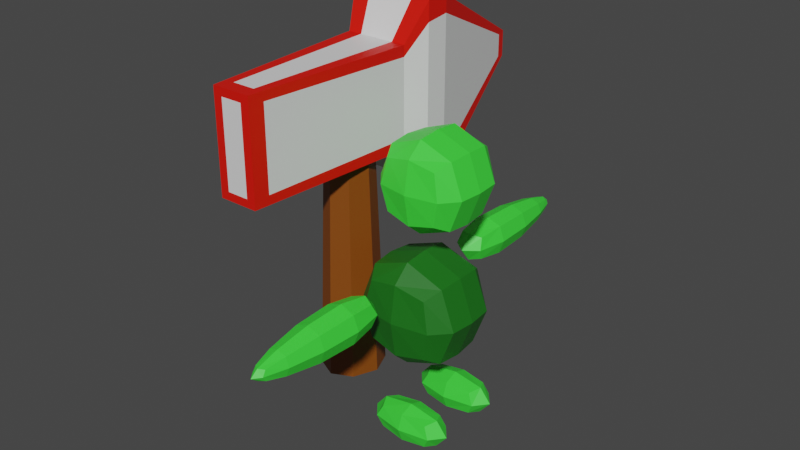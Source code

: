 # Source: Direction.blend  (saved by Blender 2.91.10; exported with 4.5.12 LTS)
import bpy
from mathutils import Matrix  # noqa: F401  (used for matrix-valued properties, if any)

bpy.ops.wm.read_factory_settings(use_empty=True)
scene = bpy.context.scene
scene.name = 'Scene'

# ---- collections
col_collection = bpy.data.collections.new('Collection'); scene.collection.children.link(col_collection)

# ---- materials (node trees are filled in below, after node groups)
mat_head = bpy.data.materials.new('Head')
mat_head.use_transparent_shadow = False
mat_body = bpy.data.materials.new('Body')
mat_body.use_transparent_shadow = False
mat_red = bpy.data.materials.new('Red')
mat_red.use_transparent_shadow = False
mat_white = bpy.data.materials.new('White')
mat_white.use_transparent_shadow = False
mat_brown = bpy.data.materials.new('Brown')
mat_brown.use_transparent_shadow = False

# ---- material node trees
mat_head.use_nodes = True; mat_head.node_tree.nodes.clear()
_N = mat_head.node_tree.nodes; _L = mat_head.node_tree.links
n0 = _N.new('ShaderNodeBsdfPrincipled'); n0.name = 'Principled BSDF'; n0.location = (10, 300)
n0.distribution = 'GGX'
n0.subsurface_method = 'BURLEY'
n0.inputs[0].default_value = (0.05005, 0.8, 0.04727, 1.0)
n0.inputs[3].default_value = 1.45
n0.inputs[27].default_value = (0.0, 0.0, 0.0, 1.0)
n0.inputs[28].default_value = 1.0
n1 = _N.new('ShaderNodeOutputMaterial'); n1.name = 'Material Output'; n1.location = (300, 300)
_L.new(n0.outputs[0], n1.inputs[0])
n1.is_active_output = True
mat_body.use_nodes = True; mat_body.node_tree.nodes.clear()
_N = mat_body.node_tree.nodes; _L = mat_body.node_tree.links
n0 = _N.new('ShaderNodeBsdfPrincipled'); n0.name = 'Principled BSDF'; n0.location = (10, 300)
n0.distribution = 'GGX'
n0.subsurface_method = 'BURLEY'
n0.inputs[0].default_value = (0.01016, 0.1473, 0.009143, 1.0)
n0.inputs[3].default_value = 1.45
n0.inputs[27].default_value = (0.0, 0.0, 0.0, 1.0)
n0.inputs[28].default_value = 1.0
n1 = _N.new('ShaderNodeOutputMaterial'); n1.name = 'Material Output'; n1.location = (300, 300)
_L.new(n0.outputs[0], n1.inputs[0])
n1.is_active_output = True
mat_red.use_nodes = True; mat_red.node_tree.nodes.clear()
_N = mat_red.node_tree.nodes; _L = mat_red.node_tree.links
n0 = _N.new('ShaderNodeBsdfPrincipled'); n0.name = 'Principled BSDF'; n0.location = (10, 300)
n0.distribution = 'GGX'
n0.subsurface_method = 'BURLEY'
n0.inputs[0].default_value = (0.8, 0.006536, 0.0, 1.0)
n0.inputs[3].default_value = 1.45
n0.inputs[27].default_value = (0.0, 0.0, 0.0, 1.0)
n0.inputs[28].default_value = 1.0
n1 = _N.new('ShaderNodeOutputMaterial'); n1.name = 'Material Output'; n1.location = (300, 300)
_L.new(n0.outputs[0], n1.inputs[0])
n1.is_active_output = True
mat_white.use_nodes = True; mat_white.node_tree.nodes.clear()
_N = mat_white.node_tree.nodes; _L = mat_white.node_tree.links
n0 = _N.new('ShaderNodeBsdfPrincipled'); n0.name = 'Principled BSDF'; n0.location = (10, 300)
n0.distribution = 'GGX'
n0.subsurface_method = 'BURLEY'
n0.inputs[3].default_value = 1.45
n0.inputs[27].default_value = (0.0, 0.0, 0.0, 1.0)
n0.inputs[28].default_value = 1.0
n1 = _N.new('ShaderNodeOutputMaterial'); n1.name = 'Material Output'; n1.location = (300, 300)
_L.new(n0.outputs[0], n1.inputs[0])
n1.is_active_output = True
mat_brown.use_nodes = True; mat_brown.node_tree.nodes.clear()
_N = mat_brown.node_tree.nodes; _L = mat_brown.node_tree.links
n0 = _N.new('ShaderNodeBsdfPrincipled'); n0.name = 'Principled BSDF'; n0.location = (10, 300)
n0.distribution = 'GGX'
n0.subsurface_method = 'BURLEY'
n0.inputs[0].default_value = (0.2266, 0.05814, 0.002736, 1.0)
n0.inputs[3].default_value = 1.45
n0.inputs[27].default_value = (0.0, 0.0, 0.0, 1.0)
n0.inputs[28].default_value = 1.0
n1 = _N.new('ShaderNodeOutputMaterial'); n1.name = 'Material Output'; n1.location = (300, 300)
_L.new(n0.outputs[0], n1.inputs[0])
n1.is_active_output = True

# ---- world
world_world = bpy.data.worlds.new('World'); scene.world = world_world
world_world.use_nodes = True; world_world.node_tree.nodes.clear()
_N = world_world.node_tree.nodes; _L = world_world.node_tree.links
n0 = _N.new('ShaderNodeOutputWorld'); n0.name = 'World Output'; n0.location = (300, 300)
n1 = _N.new('ShaderNodeBackground'); n1.name = 'Background'; n1.location = (10, 300)
n1.inputs[0].default_value = (0.05088, 0.05088, 0.05088, 1.0)
_L.new(n1.outputs[0], n0.inputs[0])
n0.is_active_output = True
world_world.color = (0.05088, 0.05088, 0.05088)
world_world.use_sun_shadow = False
world_world.sun_shadow_jitter_overblur = 0.0

# ---- meshes
me_cube_001 = bpy.data.meshes.new('Cube.001')
me_cube_001.from_pydata([(-0.282, -1.131, -0.455), (-0.282, -1.131, 0.455), (-0.282, -0.2208, -0.455), (-0.282, -0.2208, 0.455), (1.697, -1.131, -0.455), (1.697, -1.131, 0.455), (1.697, -0.2208, -0.455), (1.697, -0.2208, 0.455), (-0.7405, -1.047, 0.9594), (-0.7405, -1.047, 3.352), (1.652, -1.047, 0.9594), (1.652, -1.047, 3.352), (-0.7405, 0.0, 0.9594), (-0.7405, 0.0, 3.352), (1.652, 0.0, 0.9594), (1.652, 0.0, 3.352), (-0.1181, -1.129, 2.207), (-0.1181, -1.129, 3.117), (0.7919, -1.129, 2.207), (0.7919, -1.129, 3.117), (-0.1181, -2.998, 2.207), (-0.1181, -2.998, 3.117), (0.7919, -2.998, 2.207), (0.7919, -2.998, 3.117), (-0.2927, -0.9771, 3.73), (-0.2927, -0.9771, 5.73), (1.707, -0.9771, 3.73), (1.707, -0.9771, 5.73), (-0.2927, 0.0, 3.73), (-0.2927, 0.0, 5.73), (1.707, 0.0, 3.73), (1.707, 0.0, 5.73), (0.4314, -4.306, 2.756), (0.4314, -4.306, 2.567), (0.2424, -4.306, 2.567), (0.2424, -4.306, 2.756)], [], [(0, 1, 3, 2), (2, 3, 7, 6), (6, 7, 5, 4), (4, 5, 1, 0), (2, 6, 4, 0), (7, 3, 1, 5), (14, 15, 11, 10), (10, 11, 9, 8), (12, 14, 10, 8), (15, 13, 9, 11), (8, 9, 13, 12), (16, 17, 19, 18), (18, 19, 23, 22), (23, 21, 35, 32), (20, 21, 17, 16), (18, 22, 20, 16), (23, 19, 17, 21), (30, 31, 27, 26), (26, 27, 25, 24), (28, 30, 26, 24), (31, 29, 25, 27), (24, 25, 29, 28), (33, 32, 35, 34), (22, 23, 32, 33), (21, 20, 34, 35), (20, 22, 33, 34)])
me_cube_001.polygons.foreach_set('material_index', [0, 0, 0, 0, 0, 0, 1, 1, 1, 1, 1, 0, 0, 0, 0, 0, 0, 0, 0, 0, 0, 0, 0, 0, 0, 0])
_uv = me_cube_001.uv_layers.new(name='UVMap')
_uv.uv.foreach_set('vector', [0.375, 0.0, 0.625, 0.0, 0.625, 0.25, 0.375, 0.25, 0.375, 0.25, 0.625, 0.25, 0.625, 0.5, 0.375, 0.5, 0.375, 0.5, 0.625, 0.5, 0.625, 0.75, 0.375, 0.75, 0.375, 0.75, 0.625, 0.75, 0.625, 1.0, 0.375, 1.0, 0.125, 0.5, 0.375, 0.5, 0.375, 0.75, 0.125, 0.75, 0.625, 0.5, 0.875, 0.5, 0.875, 0.75, 0.625, 0.75, 0.375, 0.625, 0.625, 0.625, 0.625, 0.75, 0.375, 0.75, 0.375, 0.75, 0.625, 0.75, 0.625, 1.0, 0.375, 1.0, 0.125, 0.625, 0.375, 0.625, 0.375, 0.75, 0.125, 0.75, 0.625, 0.625, 0.875, 0.625, 0.875, 0.75, 0.625, 0.75, 0.375, 0.0, 0.625, 0.0, 0.625, 0.125, 0.375, 0.125, 0.375, 0.0, 0.625, 0.0, 0.625, 0.25, 0.375, 0.25, 0.375, 0.25, 0.625, 0.25, 0.625, 0.5, 0.375, 0.5, 0.625, 0.5, 0.625, 0.75, 0.625, 0.75, 0.625, 0.5, 0.375, 0.75, 0.625, 0.75, 0.625, 1.0, 0.375, 1.0, 0.125, 0.5, 0.375, 0.5, 0.375, 0.75, 0.125, 0.75, 0.625, 0.5, 0.875, 0.5, 0.875, 0.75, 0.625, 0.75, 0.375, 0.625, 0.625, 0.625, 0.625, 0.75, 0.375, 0.75, 0.375, 0.75, 0.625, 0.75, 0.625, 1.0, 0.375, 1.0, 0.125, 0.625, 0.375, 0.625, 0.375, 0.75, 0.125, 0.75, 0.625, 0.625, 0.875, 0.625, 0.875, 0.75, 0.625, 0.75, 0.375, 0.0, 0.625, 0.0, 0.625, 0.125, 0.375, 0.125, 0.375, 0.5, 0.625, 0.5, 0.625, 0.75, 0.375, 0.75, 0.375, 0.5, 0.625, 0.5, 0.625, 0.5, 0.375, 0.5, 0.625, 0.75, 0.375, 0.75, 0.375, 0.75, 0.625, 0.75, 0.375, 0.75, 0.375, 0.5, 0.375, 0.5, 0.375, 0.75])
me_cube_001.materials.append(mat_head)
me_cube_001.materials.append(mat_body)
me_cube_001.use_remesh_fix_poles = True
me_cube_001.use_remesh_preserve_attributes = False
me_cube_001.use_mirror_vertex_groups = False
me_cube_001.update()
me_cylinder = bpy.data.meshes.new('Cylinder')
me_cylinder.from_pydata([(1.316, 0.0, -1.0), (1.069, 0.0, 6.0), (1.023, -0.6104, -1.0), (0.8485, -0.4359, 6.0), (0.3158, -0.9032, -1.0), (0.3158, -0.6565, 6.0), (-0.3913, -0.6104, -1.0), (-0.2168, -0.4359, 6.0), (-0.6842, 0.0, -1.0), (-0.4374, 0.0, 6.0), (-3.691, -0.5813, 5.545), (-3.691, -0.5813, 8.474), (1.455, -0.9451, 5.545), (1.455, -0.9451, 8.474), (2.075, -1.26, 4.448), (2.075, -1.26, 9.572), (2.799, -1.26, 4.448), (2.799, -1.26, 9.572), (7.007, -0.2025, 6.617), (7.007, -0.2025, 7.402), (-3.691, -0.3208, 5.545), (-3.691, -0.3208, 8.474), (1.455, -0.5296, 5.545), (1.455, -0.5296, 8.474), (2.075, -0.7107, 4.448), (2.075, -0.7107, 9.572), (2.799, -0.7107, 4.448), (2.799, -0.7107, 9.572), (7.007, -0.1033, 6.617), (7.007, -0.1033, 7.402), (-3.691, -0.5813, 5.78), (-3.691, -0.5813, 8.24), (1.455, -0.9451, 8.148), (1.455, -0.9451, 5.871), (2.075, -1.26, 8.987), (2.075, -1.26, 5.033), (2.799, -1.26, 9.075), (2.799, -1.26, 4.944), (7.007, -0.2025, 7.339), (7.007, -0.2025, 6.68), (7.007, -0.1033, 7.339), (7.007, -0.1033, 6.68), (-3.691, -0.3208, 8.24), (-3.691, -0.3208, 5.78), (6.768, -0.2624, 7.525), (6.768, -0.2624, 6.495), (6.768, -0.1376, 6.495), (6.768, -0.1376, 7.525), (6.715, -0.2624, 7.347), (6.715, -0.2624, 6.673), (-3.276, -0.6107, 5.545), (-3.276, -0.6107, 8.474), (-3.276, -0.3376, 8.474), (-3.276, -0.3376, 5.545), (-3.233, -0.6107, 5.809), (-3.233, -0.6107, 8.21), (-3.691, 0.0, 5.545), (-3.691, 0.0, 8.474), (1.455, 0.0, 5.545), (1.455, 0.0, 8.474), (2.075, 0.0, 4.448), (2.075, 0.0, 9.572), (2.799, 0.0, 4.448), (2.799, 0.0, 9.572), (7.007, 0.0, 6.617), (7.007, 0.0, 7.402), (-3.691, 0.0, 5.78), (-3.691, 0.0, 8.24), (7.007, 0.0, 6.68), (7.007, 0.0, 7.339), (6.768, 0.0, 7.525), (6.768, 0.0, 6.495), (-3.276, 0.0, 5.545), (-3.276, 0.0, 8.474)], [(1, 9), (0, 8)], [(0, 1, 3, 2), (2, 3, 5, 4), (4, 5, 7, 6), (6, 7, 9, 8), (23, 13, 15, 25), (55, 51, 11, 31), (53, 22, 12, 50), (52, 21, 11, 51), (35, 14, 16, 37), (33, 12, 14, 35), (47, 44, 19, 29), (25, 15, 17, 27), (40, 29, 19, 38), (49, 45, 18, 39), (45, 46, 28, 18), (69, 65, 29, 40), (61, 25, 27, 63), (14, 24, 26, 16), (70, 47, 29, 65), (12, 22, 24, 14), (73, 57, 21, 52), (72, 58, 22, 53), (59, 23, 25, 61), (31, 11, 21, 42), (10, 30, 43, 20), (30, 31, 42, 43), (64, 68, 41, 28), (68, 69, 40, 41), (44, 48, 38, 19), (48, 49, 39, 38), (28, 41, 39, 18), (41, 40, 38, 39), (13, 32, 34, 15), (32, 33, 35, 34), (15, 34, 36, 17), (34, 35, 37, 36), (50, 54, 30, 10), (54, 55, 31, 30), (36, 37, 49, 48), (17, 36, 48, 44), (63, 27, 47, 70), (16, 26, 46, 45), (37, 16, 45, 49), (27, 17, 44, 47), (33, 32, 55, 54), (12, 33, 54, 50), (56, 72, 53, 20), (59, 73, 52, 23), (23, 52, 51, 13), (20, 53, 50, 10), (32, 13, 51, 55), (26, 62, 71, 46), (43, 42, 67, 66), (20, 43, 66, 56), (42, 21, 57, 67), (22, 58, 60, 24), (24, 60, 62, 26), (46, 71, 64, 28)])
me_cylinder.polygons.foreach_set('material_index', [2, 2, 2, 2, 0, 0, 0, 0, 0, 0, 0, 0, 0, 0, 0, 0, 1, 0, 0, 0, 0, 1, 1, 0, 0, 0, 0, 1, 0, 0, 0, 0, 0, 1, 0, 1, 0, 0, 1, 0, 1, 0, 0, 0, 1, 0, 0, 1, 0, 0, 0, 1, 1, 0, 0, 1, 1, 0])
_uv = me_cylinder.uv_layers.new(name='UVMap')
_uv.uv.foreach_set('vector', [0.75, 0.5, 0.75, 1.0, 0.625, 1.0, 0.625, 0.5, 0.625, 0.5, 0.625, 1.0, 0.5, 1.0, 0.5, 0.5, 0.5, 0.5, 0.5, 1.0, 0.375, 1.0, 0.375, 0.5, 0.375, 0.5, 0.375, 1.0, 0.25, 1.0, 0.25, 0.5, 0.625, 0.6568, 0.625, 0.75, 0.625, 0.75, 0.625, 0.6568, 0.5417, 0.9798, 0.625, 0.9798, 0.625, 1.0, 0.5417, 1.0, 0.1452, 0.6568, 0.375, 0.6568, 0.375, 0.75, 0.1452, 0.75, 0.8548, 0.6568, 0.875, 0.6568, 0.875, 0.75, 0.8548, 0.75, 0.4583, 0.75, 0.375, 0.75, 0.375, 0.75, 0.4583, 0.75, 0.4583, 0.75, 0.375, 0.75, 0.375, 0.75, 0.4583, 0.75, 0.625, 0.6568, 0.625, 0.75, 0.625, 0.75, 0.625, 0.6568, 0.625, 0.6568, 0.625, 0.75, 0.625, 0.75, 0.625, 0.6568, 0.5417, 0.6568, 0.625, 0.6568, 0.625, 0.75, 0.5417, 0.75, 0.4583, 0.75, 0.375, 0.75, 0.375, 0.75, 0.4583, 0.75, 0.375, 0.75, 0.375, 0.6568, 0.375, 0.6568, 0.375, 0.75, 0.5417, 0.625, 0.625, 0.625, 0.625, 0.6568, 0.5417, 0.6568, 0.625, 0.625, 0.625, 0.6568, 0.625, 0.6568, 0.625, 0.625, 0.375, 0.75, 0.375, 0.6568, 0.375, 0.6568, 0.375, 0.75, 0.625, 0.625, 0.625, 0.6568, 0.625, 0.6568, 0.625, 0.625, 0.375, 0.75, 0.375, 0.6568, 0.375, 0.6568, 0.375, 0.75, 0.8548, 0.625, 0.875, 0.625, 0.875, 0.6568, 0.8548, 0.6568, 0.1452, 0.625, 0.375, 0.625, 0.375, 0.6568, 0.1452, 0.6568, 0.625, 0.625, 0.625, 0.6568, 0.625, 0.6568, 0.625, 0.625, 0.5417, 0.0, 0.625, 0.0, 0.625, 0.09325, 0.5417, 0.09325, 0.375, 0.0, 0.4583, 0.0, 0.4583, 0.09325, 0.375, 0.09325, 0.4583, 0.0, 0.5417, 0.0, 0.5417, 0.09325, 0.4583, 0.09325, 0.375, 0.625, 0.4583, 0.625, 0.4583, 0.6568, 0.375, 0.6568, 0.4583, 0.625, 0.5417, 0.625, 0.5417, 0.6568, 0.4583, 0.6568, 0.625, 0.75, 0.5417, 0.75, 0.5417, 0.75, 0.625, 0.75, 0.5417, 0.75, 0.4583, 0.75, 0.4583, 0.75, 0.5417, 0.75, 0.375, 0.6568, 0.4583, 0.6568, 0.4583, 0.75, 0.375, 0.75, 0.4583, 0.6568, 0.5417, 0.6568, 0.5417, 0.75, 0.4583, 0.75, 0.625, 0.75, 0.5417, 0.75, 0.5417, 0.75, 0.625, 0.75, 0.5417, 0.75, 0.4583, 0.75, 0.4583, 0.75, 0.5417, 0.75, 0.625, 0.75, 0.5417, 0.75, 0.5417, 0.75, 0.625, 0.75, 0.5417, 0.75, 0.4583, 0.75, 0.4583, 0.75, 0.5417, 0.75, 0.375, 0.9798, 0.4583, 0.9798, 0.4583, 1.0, 0.375, 1.0, 0.4583, 0.9798, 0.5417, 0.9798, 0.5417, 1.0, 0.4583, 1.0, 0.5417, 0.75, 0.4583, 0.75, 0.4583, 0.75, 0.5417, 0.75, 0.625, 0.75, 0.5417, 0.75, 0.5417, 0.75, 0.625, 0.75, 0.625, 0.625, 0.625, 0.6568, 0.625, 0.6568, 0.625, 0.625, 0.375, 0.75, 0.375, 0.6568, 0.375, 0.6568, 0.375, 0.75, 0.4583, 0.75, 0.375, 0.75, 0.375, 0.75, 0.4583, 0.75, 0.625, 0.6568, 0.625, 0.75, 0.625, 0.75, 0.625, 0.6568, 0.4583, 0.75, 0.5417, 0.75, 0.5417, 0.9798, 0.4583, 0.9798, 0.375, 0.75, 0.4583, 0.75, 0.4583, 0.9798, 0.375, 0.9798, 0.125, 0.625, 0.1452, 0.625, 0.1452, 0.6568, 0.125, 0.6568, 0.625, 0.625, 0.8548, 0.625, 0.8548, 0.6568, 0.625, 0.6568, 0.625, 0.6568, 0.8548, 0.6568, 0.8548, 0.75, 0.625, 0.75, 0.125, 0.6568, 0.1452, 0.6568, 0.1452, 0.75, 0.125, 0.75, 0.5417, 0.75, 0.625, 0.75, 0.625, 0.9798, 0.5417, 0.9798, 0.375, 0.6568, 0.375, 0.625, 0.375, 0.625, 0.375, 0.6568, 0.4583, 0.09325, 0.5417, 0.09325, 0.5417, 0.125, 0.4583, 0.125, 0.375, 0.09325, 0.4583, 0.09325, 0.4583, 0.125, 0.375, 0.125, 0.5417, 0.09325, 0.625, 0.09325, 0.625, 0.125, 0.5417, 0.125, 0.375, 0.6568, 0.375, 0.625, 0.375, 0.625, 0.375, 0.6568, 0.375, 0.6568, 0.375, 0.625, 0.375, 0.625, 0.375, 0.6568, 0.375, 0.6568, 0.375, 0.625, 0.375, 0.625, 0.375, 0.6568])
me_cylinder.materials.append(mat_red)
me_cylinder.materials.append(mat_white)
me_cylinder.materials.append(mat_brown)
me_cylinder.use_remesh_fix_poles = True
me_cylinder.use_remesh_preserve_attributes = False
me_cylinder.use_mirror_vertex_groups = False
me_cylinder.update()
me_cylinder.normals_split_custom_set([tuple(v) for v in zip(*[iter([0.8972, -0.4404, 0.03248, 0.8972, -0.4404, 0.03248, 0.8972, -0.4404, 0.03248, 0.8972, -0.4404, 0.03248, 0.3825, -0.9234, 0.03254, 0.3825, -0.9234, 0.03254, 0.3825, -0.9234, 0.03254, 0.3825, -0.9234, 0.03254, -0.3825, -0.9234, 0.03254, -0.3825, -0.9234, 0.03254, -0.3825, -0.9234, 0.03254, -0.3825, -0.9234, 0.03254, -0.8972, -0.4404, 0.03248, -0.8972, -0.4404, 0.03248, -0.8972, -0.4404, 0.03248, -0.8972, -0.4404, 0.03248, -0.871, 0.0, 0.4912, -0.871, 0.0, 0.4912, -0.871, 0.0, 0.4912, -0.871, 0.0, 0.4912, -0.06728, -0.9977, -0.005759, -0.06728, -0.9977, -0.005759, -0.06728, -0.9977, -0.005759, -0.06728, -0.9977, -0.005759, 0.0, 0.0, -1.0, 0.0, 0.0, -1.0, 0.0, 0.0, -1.0, 0.0, 0.0, -1.0, 1.346e-07, 0.0, 1.0, 1.346e-07, 0.0, 1.0, 1.346e-07, 0.0, 1.0, 1.346e-07, 0.0, 1.0, 0.0, -1.0, 0.0, 0.0, -1.0, 0.0, 0.0, -1.0, 0.0, 0.0, -1.0, 0.0, -0.4538, -0.8911, 0.0, -0.4538, -0.8911, 0.0, -0.4538, -0.8911, 0.0, -0.4538, -0.8911, 0.0, 0.4583, 0.0, 0.8888, 0.4583, 0.0, 0.8888, 0.4583, 0.0, 0.8888, 0.4583, 0.0, 0.8888, 0.0, 0.0, 1.0, 0.0, 0.0, 1.0, 0.0, 0.0, 1.0, 0.0, 0.0, 1.0, 1.0, 0.0, 0.0, 1.0, 0.0, 0.0, 1.0, 0.0, 0.0, 1.0, 0.0, 0.0, 0.2091, -0.9768, 0.04682, 0.2091, -0.9768, 0.04682, 0.2091, -0.9768, 0.04682, 0.2091, -0.9768, 0.04682, 0.4583, 0.0, -0.8888, 0.4583, 0.0, -0.8888, 0.4583, 0.0, -0.8888, 0.4583, 0.0, -0.8888, 1.0, 0.0, 0.0, 1.0, 0.0, 0.0, 1.0, 0.0, 0.0, 1.0, 0.0, 0.0, 0.0, 0.0, 1.0, 0.0, 0.0, 1.0, 0.0, 0.0, 1.0, 0.0, 0.0, 1.0, 0.0, 0.0, -1.0, 0.0, 0.0, -1.0, 0.0, 0.0, -1.0, 0.0, 0.0, -1.0, 0.4583, 0.0, 0.8888, 0.4583, 0.0, 0.8888, 0.4583, 0.0, 0.8888, 0.4583, 0.0, 0.8888, -0.871, 0.0, -0.4912, -0.871, 0.0, -0.4912, -0.871, 0.0, -0.4912, -0.871, 0.0, -0.4912, 2.181e-07, 0.0, 1.0, 2.181e-07, 0.0, 1.0, 2.181e-07, 0.0, 1.0, 2.181e-07, 0.0, 1.0, 0.0, 0.0, -1.0, 0.0, 0.0, -1.0, 0.0, 0.0, -1.0, 0.0, 0.0, -1.0, -0.871, 0.0, 0.4912, -0.871, 0.0, 0.4912, -0.871, 0.0, 0.4912, -0.871, 0.0, 0.4912, -1.0, 0.0, 0.0, -1.0, 0.0, 0.0, -1.0, 0.0, 0.0, -1.0, 0.0, 0.0, -1.0, 9.765e-07, 0.0, -1.0, 9.765e-07, 0.0, -1.0, 9.765e-07, 0.0, -1.0, 9.765e-07, 0.0, -1.0, 0.0, 0.0, -1.0, 0.0, 0.0, -1.0, 0.0, 0.0, -1.0, 0.0, 0.0, 1.0, 0.0, 0.0, 1.0, 0.0, 0.0, 1.0, 0.0, 0.0, 1.0, 0.0, 0.0, 1.0, 0.0, 0.0, 1.0, 0.0, 0.0, 1.0, 0.0, 0.0, 1.0, 0.0, 0.0, 0.2091, -0.9768, -0.04682, 0.2091, -0.9768, -0.04682, 0.2091, -0.9768, -0.04682, 0.2091, -0.9768, -0.04682, 0.2008, -0.9796, 0.0, 0.2008, -0.9796, 0.0, 0.2008, -0.9796, 0.0, 0.2008, -0.9796, 0.0, 1.0, 0.0, 0.0, 1.0, 0.0, 0.0, 1.0, 0.0, 0.0, 1.0, 0.0, 0.0, 1.0, 0.0, 0.0, 1.0, 0.0, 0.0, 1.0, 0.0, 0.0, 1.0, 0.0, 0.0, -0.4538, -0.8911, 0.0, -0.4538, -0.8911, 0.0, -0.4538, -0.8911, 0.0, -0.4538, -0.8911, 0.0, -0.4538, -0.8911, 0.0, -0.4538, -0.8911, 0.0, -0.4538, -0.8911, 0.0, -0.4538, -0.8911, 0.0, 0.0, -1.0, 0.0, 0.0, -1.0, 0.0, 0.0, -1.0, 0.0, 0.0, -1.0, 0.0, 0.0, -1.0, 0.0, 0.0, -1.0, 0.0, 0.0, -1.0, 0.0, 0.0, -1.0, 0.0, -0.06728, -0.9977, 0.005759, -0.06728, -0.9977, 0.005759, -0.06728, -0.9977, 0.005759, -0.06728, -0.9977, 0.005759, -0.06398, -0.998, 0.0, -0.06398, -0.998, 0.0, -0.06398, -0.998, 0.0, -0.06398, -0.998, 0.0, 0.247, -0.969, 0.0, 0.247, -0.969, 0.0, 0.247, -0.969, 0.0, 0.247, -0.969, 0.0, 0.2368, -0.9714, -0.01892, 0.2368, -0.9714, -0.01892, 0.2368, -0.9714, -0.01892, 0.2368, -0.9714, -0.01892, 0.4583, 0.0, 0.8888, 0.4583, 0.0, 0.8888, 0.4583, 0.0, 0.8888, 0.4583, 0.0, 0.8888, 0.4583, 0.0, -0.8888, 0.4583, 0.0, -0.8888, 0.4583, 0.0, -0.8888, 0.4583, 0.0, -0.8888, 0.2368, -0.9714, 0.01892, 0.2368, -0.9714, 0.01892, 0.2368, -0.9714, 0.01892, 0.2368, -0.9714, 0.01892, 0.4583, 0.0, 0.8888, 0.4583, 0.0, 0.8888, 0.4583, 0.0, 0.8888, 0.4583, 0.0, 0.8888, -0.07116, -0.9975, 0.0, -0.07116, -0.9975, 0.0, -0.07116, -0.9975, 0.0, -0.07116, -0.9975, 0.0, -0.07087, -0.9975, 0.005128, -0.07087, -0.9975, 0.005128, -0.07087, -0.9975, 0.005128, -0.07087, -0.9975, 0.005128, -2.181e-07, 0.0, -1.0, -2.181e-07, 0.0, -1.0, -2.181e-07, 0.0, -1.0, -2.181e-07, 0.0, -1.0, 0.0, 0.0, 1.0, 0.0, 0.0, 1.0, 0.0, 0.0, 1.0, 0.0, 0.0, 1.0, -1.464e-07, 0.0, 1.0, -1.464e-07, 0.0, 1.0, -1.464e-07, 0.0, 1.0, -1.464e-07, 0.0, 1.0, 4.037e-07, 0.0, -1.0, 4.037e-07, 0.0, -1.0, 4.037e-07, 0.0, -1.0, 4.037e-07, 0.0, -1.0, -0.07087, -0.9975, -0.005128, -0.07087, -0.9975, -0.005128, -0.07087, -0.9975, -0.005128, -0.07087, -0.9975, -0.005128, 0.4583, 0.0, -0.8888, 0.4583, 0.0, -0.8888, 0.4583, 0.0, -0.8888, 0.4583, 0.0, -0.8888, -1.0, 0.0, 0.0, -1.0, 0.0, 0.0, -1.0, 0.0, 0.0, -1.0, 0.0, 0.0, -1.0, 0.0, 0.0, -1.0, 0.0, 0.0, -1.0, 0.0, 0.0, -1.0, 0.0, 0.0, -1.0, 0.0, 0.0, -1.0, 0.0, 0.0, -1.0, 0.0, 0.0, -1.0, 0.0, 0.0, -0.871, 0.0, -0.4912, -0.871, 0.0, -0.4912, -0.871, 0.0, -0.4912, -0.871, 0.0, -0.4912, 0.0, 0.0, -1.0, 0.0, 0.0, -1.0, 0.0, 0.0, -1.0, 0.0, 0.0, -1.0, 0.4583, 0.0, -0.8888, 0.4583, 0.0, -0.8888, 0.4583, 0.0, -0.8888, 0.4583, 0.0, -0.8888])] * 3)])

# ---- objects
ob_cube = bpy.data.objects.new('Cube', me_cube_001)
ob_cylinder = bpy.data.objects.new('Cylinder', me_cylinder)

# ---- transforms, parenting, visibility, modifiers, constraints
ob_cube.location = (0.0, 0.0, 0.0)
ob_cube.lineart.crease_threshold = 0.0
_m = ob_cube.modifiers.new('Mirror', 'MIRROR')
_m.use_axis = (False, True, False)
_m.use_clip = True
_m = ob_cube.modifiers.new('Subdivision', 'SUBSURF')
_m.uv_smooth = 'PRESERVE_CORNERS'
_m.render_levels = 1
_m.show_only_control_edges = False
ob_cylinder.location = (-1.372, -0.1693, 0.8025)
ob_cylinder.rotation_euler = (0.0, -0.0, 1.571)
ob_cylinder.scale = (0.6853, 0.6853, 0.6853)
ob_cylinder.lineart.crease_threshold = 0.0
_m = ob_cylinder.modifiers.new('Mirror', 'MIRROR')
_m.use_axis = (False, True, False)
_m.use_clip = True

# ---- collection membership
col_collection.objects.link(ob_cube)
col_collection.objects.link(ob_cylinder)

# ---- scene / render settings (as saved in the file)
scene.frame_start = 1; scene.frame_end = 250; scene.frame_set(1)
scene.render.engine = 'BLENDER_EEVEE_NEXT'
scene.cycles.use_denoising = False
scene.cycles.samples = 128
scene.cycles.sampling_pattern = 'TABULATED_SOBOL'
scene.cycles.use_adaptive_sampling = False
scene.cycles.use_light_tree = False
scene.view_settings.view_transform = 'Filmic'
bpy.context.view_layer.update()

# ---- added for rendering (the .blend has no active camera and no usable light): camera, sun
cam_auto = bpy.data.cameras.new('AutoCamera')
cam_auto.lens = 50.0
cam_auto.sensor_width = 36.0
cam_auto.clip_end = 1000.0
ob_auto_camera = bpy.data.objects.new('AutoCamera', cam_auto)
scene.collection.objects.link(ob_auto_camera)
ob_auto_camera.location = (11.312, -13.7285, 12.7147)
ob_auto_camera.rotation_euler = (1.09748, -7.21219e-08, 0.694738)
scene.camera = ob_auto_camera
light_auto_sun = bpy.data.lights.new('AutoSun', 'SUN')
light_auto_sun.energy = 3.0
light_auto_sun.angle = 0.0523599
ob_auto_sun = bpy.data.objects.new('AutoSun', light_auto_sun)
scene.collection.objects.link(ob_auto_sun)
ob_auto_sun.rotation_euler = (0.872665, 0.174533, 0.523599)
bpy.context.view_layer.update()
